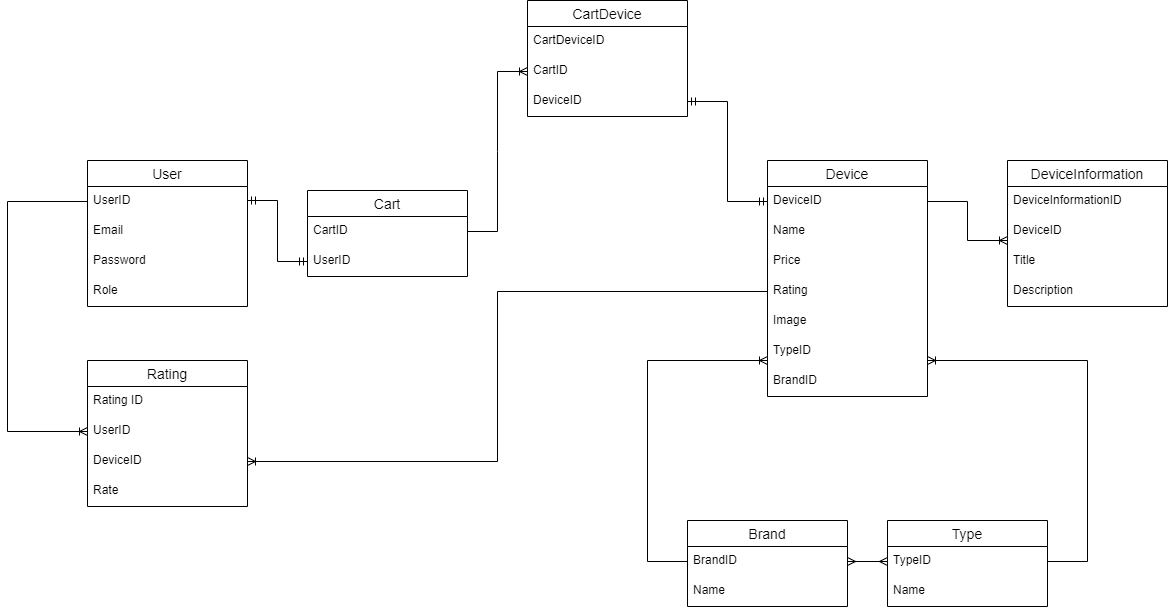

The diagram above was exported from draw.io. Its source (the exported page's mxGraphModel, read from the mxfile embedded in the PNG):
<mxGraphModel dx="2407" dy="873" grid="1" gridSize="10" guides="1" tooltips="1" connect="1" arrows="1" fold="1" page="1" pageScale="1" pageWidth="827" pageHeight="1169" math="0" shadow="0">
  <root>
    <mxCell id="0" />
    <mxCell id="1" parent="0" />
    <mxCell id="257Xl7wB4qS-7V5pMqAy-50" value="" style="fontSize=12;html=1;endArrow=ERoneToMany;rounded=0;edgeStyle=elbowEdgeStyle;" edge="1" parent="1" source="257Xl7wB4qS-7V5pMqAy-2" target="257Xl7wB4qS-7V5pMqAy-42">
      <mxGeometry width="100" height="100" relative="1" as="geometry">
        <mxPoint x="-670" y="320" as="sourcePoint" />
        <mxPoint x="-660" y="1061.904761904762" as="targetPoint" />
        <Array as="points">
          <mxPoint x="-720" y="390" />
          <mxPoint x="-690" y="370" />
        </Array>
      </mxGeometry>
    </mxCell>
    <mxCell id="257Xl7wB4qS-7V5pMqAy-1" value="User" style="swimlane;fontStyle=0;childLayout=stackLayout;horizontal=1;startSize=26;horizontalStack=0;resizeParent=1;resizeParentMax=0;resizeLast=0;collapsible=1;marginBottom=0;align=center;fontSize=14;" vertex="1" parent="1">
      <mxGeometry x="-640" y="280" width="160" height="146" as="geometry" />
    </mxCell>
    <mxCell id="257Xl7wB4qS-7V5pMqAy-2" value="UserID" style="text;strokeColor=none;fillColor=none;spacingLeft=4;spacingRight=4;overflow=hidden;rotatable=0;points=[[0,0.5],[1,0.5]];portConstraint=eastwest;fontSize=12;" vertex="1" parent="257Xl7wB4qS-7V5pMqAy-1">
      <mxGeometry y="26" width="160" height="30" as="geometry" />
    </mxCell>
    <mxCell id="257Xl7wB4qS-7V5pMqAy-3" value="Email" style="text;strokeColor=none;fillColor=none;spacingLeft=4;spacingRight=4;overflow=hidden;rotatable=0;points=[[0,0.5],[1,0.5]];portConstraint=eastwest;fontSize=12;" vertex="1" parent="257Xl7wB4qS-7V5pMqAy-1">
      <mxGeometry y="56" width="160" height="30" as="geometry" />
    </mxCell>
    <mxCell id="257Xl7wB4qS-7V5pMqAy-4" value="Password" style="text;strokeColor=none;fillColor=none;spacingLeft=4;spacingRight=4;overflow=hidden;rotatable=0;points=[[0,0.5],[1,0.5]];portConstraint=eastwest;fontSize=12;" vertex="1" parent="257Xl7wB4qS-7V5pMqAy-1">
      <mxGeometry y="86" width="160" height="30" as="geometry" />
    </mxCell>
    <mxCell id="257Xl7wB4qS-7V5pMqAy-5" value="Role" style="text;strokeColor=none;fillColor=none;spacingLeft=4;spacingRight=4;overflow=hidden;rotatable=0;points=[[0,0.5],[1,0.5]];portConstraint=eastwest;fontSize=12;" vertex="1" parent="257Xl7wB4qS-7V5pMqAy-1">
      <mxGeometry y="116" width="160" height="30" as="geometry" />
    </mxCell>
    <mxCell id="257Xl7wB4qS-7V5pMqAy-6" value="Cart" style="swimlane;fontStyle=0;childLayout=stackLayout;horizontal=1;startSize=26;horizontalStack=0;resizeParent=1;resizeParentMax=0;resizeLast=0;collapsible=1;marginBottom=0;align=center;fontSize=14;" vertex="1" parent="1">
      <mxGeometry x="-420" y="310" width="160" height="86" as="geometry" />
    </mxCell>
    <mxCell id="257Xl7wB4qS-7V5pMqAy-7" value="CartID" style="text;strokeColor=none;fillColor=none;spacingLeft=4;spacingRight=4;overflow=hidden;rotatable=0;points=[[0,0.5],[1,0.5]];portConstraint=eastwest;fontSize=12;" vertex="1" parent="257Xl7wB4qS-7V5pMqAy-6">
      <mxGeometry y="26" width="160" height="30" as="geometry" />
    </mxCell>
    <mxCell id="257Xl7wB4qS-7V5pMqAy-8" value="UserID" style="text;strokeColor=none;fillColor=none;spacingLeft=4;spacingRight=4;overflow=hidden;rotatable=0;points=[[0,0.5],[1,0.5]];portConstraint=eastwest;fontSize=12;" vertex="1" parent="257Xl7wB4qS-7V5pMqAy-6">
      <mxGeometry y="56" width="160" height="30" as="geometry" />
    </mxCell>
    <mxCell id="257Xl7wB4qS-7V5pMqAy-11" value="CartDevice" style="swimlane;fontStyle=0;childLayout=stackLayout;horizontal=1;startSize=26;horizontalStack=0;resizeParent=1;resizeParentMax=0;resizeLast=0;collapsible=1;marginBottom=0;align=center;fontSize=14;" vertex="1" parent="1">
      <mxGeometry x="-200" y="120" width="160" height="116" as="geometry" />
    </mxCell>
    <mxCell id="257Xl7wB4qS-7V5pMqAy-12" value="CartDeviceID" style="text;strokeColor=none;fillColor=none;spacingLeft=4;spacingRight=4;overflow=hidden;rotatable=0;points=[[0,0.5],[1,0.5]];portConstraint=eastwest;fontSize=12;" vertex="1" parent="257Xl7wB4qS-7V5pMqAy-11">
      <mxGeometry y="26" width="160" height="30" as="geometry" />
    </mxCell>
    <mxCell id="257Xl7wB4qS-7V5pMqAy-14" value="CartID" style="text;strokeColor=none;fillColor=none;spacingLeft=4;spacingRight=4;overflow=hidden;rotatable=0;points=[[0,0.5],[1,0.5]];portConstraint=eastwest;fontSize=12;" vertex="1" parent="257Xl7wB4qS-7V5pMqAy-11">
      <mxGeometry y="56" width="160" height="30" as="geometry" />
    </mxCell>
    <mxCell id="257Xl7wB4qS-7V5pMqAy-13" value="DeviceID" style="text;strokeColor=none;fillColor=none;spacingLeft=4;spacingRight=4;overflow=hidden;rotatable=0;points=[[0,0.5],[1,0.5]];portConstraint=eastwest;fontSize=12;" vertex="1" parent="257Xl7wB4qS-7V5pMqAy-11">
      <mxGeometry y="86" width="160" height="30" as="geometry" />
    </mxCell>
    <mxCell id="257Xl7wB4qS-7V5pMqAy-15" value="Device" style="swimlane;fontStyle=0;childLayout=stackLayout;horizontal=1;startSize=26;horizontalStack=0;resizeParent=1;resizeParentMax=0;resizeLast=0;collapsible=1;marginBottom=0;align=center;fontSize=14;" vertex="1" parent="1">
      <mxGeometry x="40" y="280" width="160" height="236" as="geometry" />
    </mxCell>
    <mxCell id="257Xl7wB4qS-7V5pMqAy-16" value="DeviceID    " style="text;strokeColor=none;fillColor=none;spacingLeft=4;spacingRight=4;overflow=hidden;rotatable=0;points=[[0,0.5],[1,0.5]];portConstraint=eastwest;fontSize=12;" vertex="1" parent="257Xl7wB4qS-7V5pMqAy-15">
      <mxGeometry y="26" width="160" height="30" as="geometry" />
    </mxCell>
    <mxCell id="257Xl7wB4qS-7V5pMqAy-17" value="Name" style="text;strokeColor=none;fillColor=none;spacingLeft=4;spacingRight=4;overflow=hidden;rotatable=0;points=[[0,0.5],[1,0.5]];portConstraint=eastwest;fontSize=12;" vertex="1" parent="257Xl7wB4qS-7V5pMqAy-15">
      <mxGeometry y="56" width="160" height="30" as="geometry" />
    </mxCell>
    <mxCell id="257Xl7wB4qS-7V5pMqAy-18" value="Price" style="text;strokeColor=none;fillColor=none;spacingLeft=4;spacingRight=4;overflow=hidden;rotatable=0;points=[[0,0.5],[1,0.5]];portConstraint=eastwest;fontSize=12;" vertex="1" parent="257Xl7wB4qS-7V5pMqAy-15">
      <mxGeometry y="86" width="160" height="30" as="geometry" />
    </mxCell>
    <mxCell id="257Xl7wB4qS-7V5pMqAy-19" value="Rating" style="text;strokeColor=none;fillColor=none;spacingLeft=4;spacingRight=4;overflow=hidden;rotatable=0;points=[[0,0.5],[1,0.5]];portConstraint=eastwest;fontSize=12;" vertex="1" parent="257Xl7wB4qS-7V5pMqAy-15">
      <mxGeometry y="116" width="160" height="30" as="geometry" />
    </mxCell>
    <mxCell id="257Xl7wB4qS-7V5pMqAy-20" value="Image" style="text;strokeColor=none;fillColor=none;spacingLeft=4;spacingRight=4;overflow=hidden;rotatable=0;points=[[0,0.5],[1,0.5]];portConstraint=eastwest;fontSize=12;" vertex="1" parent="257Xl7wB4qS-7V5pMqAy-15">
      <mxGeometry y="146" width="160" height="30" as="geometry" />
    </mxCell>
    <mxCell id="257Xl7wB4qS-7V5pMqAy-21" value="TypeID" style="text;strokeColor=none;fillColor=none;spacingLeft=4;spacingRight=4;overflow=hidden;rotatable=0;points=[[0,0.5],[1,0.5]];portConstraint=eastwest;fontSize=12;" vertex="1" parent="257Xl7wB4qS-7V5pMqAy-15">
      <mxGeometry y="176" width="160" height="30" as="geometry" />
    </mxCell>
    <mxCell id="257Xl7wB4qS-7V5pMqAy-22" value="BrandID" style="text;strokeColor=none;fillColor=none;spacingLeft=4;spacingRight=4;overflow=hidden;rotatable=0;points=[[0,0.5],[1,0.5]];portConstraint=eastwest;fontSize=12;" vertex="1" parent="257Xl7wB4qS-7V5pMqAy-15">
      <mxGeometry y="206" width="160" height="30" as="geometry" />
    </mxCell>
    <mxCell id="257Xl7wB4qS-7V5pMqAy-23" value="DeviceInformation" style="swimlane;fontStyle=0;childLayout=stackLayout;horizontal=1;startSize=26;horizontalStack=0;resizeParent=1;resizeParentMax=0;resizeLast=0;collapsible=1;marginBottom=0;align=center;fontSize=14;" vertex="1" parent="1">
      <mxGeometry x="280" y="280" width="160" height="146" as="geometry" />
    </mxCell>
    <mxCell id="257Xl7wB4qS-7V5pMqAy-24" value="DeviceInformationID" style="text;strokeColor=none;fillColor=none;spacingLeft=4;spacingRight=4;overflow=hidden;rotatable=0;points=[[0,0.5],[1,0.5]];portConstraint=eastwest;fontSize=12;" vertex="1" parent="257Xl7wB4qS-7V5pMqAy-23">
      <mxGeometry y="26" width="160" height="30" as="geometry" />
    </mxCell>
    <mxCell id="257Xl7wB4qS-7V5pMqAy-25" value="DeviceID" style="text;strokeColor=none;fillColor=none;spacingLeft=4;spacingRight=4;overflow=hidden;rotatable=0;points=[[0,0.5],[1,0.5]];portConstraint=eastwest;fontSize=12;" vertex="1" parent="257Xl7wB4qS-7V5pMqAy-23">
      <mxGeometry y="56" width="160" height="30" as="geometry" />
    </mxCell>
    <mxCell id="257Xl7wB4qS-7V5pMqAy-26" value="Title" style="text;strokeColor=none;fillColor=none;spacingLeft=4;spacingRight=4;overflow=hidden;rotatable=0;points=[[0,0.5],[1,0.5]];portConstraint=eastwest;fontSize=12;" vertex="1" parent="257Xl7wB4qS-7V5pMqAy-23">
      <mxGeometry y="86" width="160" height="30" as="geometry" />
    </mxCell>
    <mxCell id="257Xl7wB4qS-7V5pMqAy-27" value="Description" style="text;strokeColor=none;fillColor=none;spacingLeft=4;spacingRight=4;overflow=hidden;rotatable=0;points=[[0,0.5],[1,0.5]];portConstraint=eastwest;fontSize=12;" vertex="1" parent="257Xl7wB4qS-7V5pMqAy-23">
      <mxGeometry y="116" width="160" height="30" as="geometry" />
    </mxCell>
    <mxCell id="257Xl7wB4qS-7V5pMqAy-28" value="Brand" style="swimlane;fontStyle=0;childLayout=stackLayout;horizontal=1;startSize=26;horizontalStack=0;resizeParent=1;resizeParentMax=0;resizeLast=0;collapsible=1;marginBottom=0;align=center;fontSize=14;" vertex="1" parent="1">
      <mxGeometry x="-40" y="640" width="160" height="86" as="geometry" />
    </mxCell>
    <mxCell id="257Xl7wB4qS-7V5pMqAy-29" value="BrandID" style="text;strokeColor=none;fillColor=none;spacingLeft=4;spacingRight=4;overflow=hidden;rotatable=0;points=[[0,0.5],[1,0.5]];portConstraint=eastwest;fontSize=12;" vertex="1" parent="257Xl7wB4qS-7V5pMqAy-28">
      <mxGeometry y="26" width="160" height="30" as="geometry" />
    </mxCell>
    <mxCell id="257Xl7wB4qS-7V5pMqAy-30" value="Name" style="text;strokeColor=none;fillColor=none;spacingLeft=4;spacingRight=4;overflow=hidden;rotatable=0;points=[[0,0.5],[1,0.5]];portConstraint=eastwest;fontSize=12;" vertex="1" parent="257Xl7wB4qS-7V5pMqAy-28">
      <mxGeometry y="56" width="160" height="30" as="geometry" />
    </mxCell>
    <mxCell id="257Xl7wB4qS-7V5pMqAy-37" value="Type" style="swimlane;fontStyle=0;childLayout=stackLayout;horizontal=1;startSize=26;horizontalStack=0;resizeParent=1;resizeParentMax=0;resizeLast=0;collapsible=1;marginBottom=0;align=center;fontSize=14;" vertex="1" parent="1">
      <mxGeometry x="160" y="640" width="160" height="86" as="geometry" />
    </mxCell>
    <mxCell id="257Xl7wB4qS-7V5pMqAy-38" value="TypeID" style="text;strokeColor=none;fillColor=none;spacingLeft=4;spacingRight=4;overflow=hidden;rotatable=0;points=[[0,0.5],[1,0.5]];portConstraint=eastwest;fontSize=12;" vertex="1" parent="257Xl7wB4qS-7V5pMqAy-37">
      <mxGeometry y="26" width="160" height="30" as="geometry" />
    </mxCell>
    <mxCell id="257Xl7wB4qS-7V5pMqAy-39" value="Name" style="text;strokeColor=none;fillColor=none;spacingLeft=4;spacingRight=4;overflow=hidden;rotatable=0;points=[[0,0.5],[1,0.5]];portConstraint=eastwest;fontSize=12;" vertex="1" parent="257Xl7wB4qS-7V5pMqAy-37">
      <mxGeometry y="56" width="160" height="30" as="geometry" />
    </mxCell>
    <mxCell id="257Xl7wB4qS-7V5pMqAy-40" value="Rating" style="swimlane;fontStyle=0;childLayout=stackLayout;horizontal=1;startSize=26;horizontalStack=0;resizeParent=1;resizeParentMax=0;resizeLast=0;collapsible=1;marginBottom=0;align=center;fontSize=14;" vertex="1" parent="1">
      <mxGeometry x="-640" y="480" width="160" height="146" as="geometry" />
    </mxCell>
    <mxCell id="257Xl7wB4qS-7V5pMqAy-41" value="Rating ID" style="text;strokeColor=none;fillColor=none;spacingLeft=4;spacingRight=4;overflow=hidden;rotatable=0;points=[[0,0.5],[1,0.5]];portConstraint=eastwest;fontSize=12;" vertex="1" parent="257Xl7wB4qS-7V5pMqAy-40">
      <mxGeometry y="26" width="160" height="30" as="geometry" />
    </mxCell>
    <mxCell id="257Xl7wB4qS-7V5pMqAy-42" value="UserID" style="text;strokeColor=none;fillColor=none;spacingLeft=4;spacingRight=4;overflow=hidden;rotatable=0;points=[[0,0.5],[1,0.5]];portConstraint=eastwest;fontSize=12;" vertex="1" parent="257Xl7wB4qS-7V5pMqAy-40">
      <mxGeometry y="56" width="160" height="30" as="geometry" />
    </mxCell>
    <mxCell id="257Xl7wB4qS-7V5pMqAy-43" value="DeviceID" style="text;strokeColor=none;fillColor=none;spacingLeft=4;spacingRight=4;overflow=hidden;rotatable=0;points=[[0,0.5],[1,0.5]];portConstraint=eastwest;fontSize=12;" vertex="1" parent="257Xl7wB4qS-7V5pMqAy-40">
      <mxGeometry y="86" width="160" height="30" as="geometry" />
    </mxCell>
    <mxCell id="257Xl7wB4qS-7V5pMqAy-44" value="Rate" style="text;strokeColor=none;fillColor=none;spacingLeft=4;spacingRight=4;overflow=hidden;rotatable=0;points=[[0,0.5],[1,0.5]];portConstraint=eastwest;fontSize=12;" vertex="1" parent="257Xl7wB4qS-7V5pMqAy-40">
      <mxGeometry y="116" width="160" height="30" as="geometry" />
    </mxCell>
    <mxCell id="257Xl7wB4qS-7V5pMqAy-45" value="" style="edgeStyle=entityRelationEdgeStyle;fontSize=12;html=1;endArrow=ERmandOne;startArrow=ERmandOne;rounded=0;entryX=0;entryY=0.5;entryDx=0;entryDy=0;endFill=0;startFill=0;" edge="1" parent="1" target="257Xl7wB4qS-7V5pMqAy-8">
      <mxGeometry width="100" height="100" relative="1" as="geometry">
        <mxPoint x="-480" y="320" as="sourcePoint" />
        <mxPoint x="-380" y="220" as="targetPoint" />
      </mxGeometry>
    </mxCell>
    <mxCell id="257Xl7wB4qS-7V5pMqAy-49" value="" style="edgeStyle=entityRelationEdgeStyle;fontSize=12;html=1;endArrow=ERoneToMany;rounded=0;exitX=1;exitY=0.5;exitDx=0;exitDy=0;" edge="1" parent="1" source="257Xl7wB4qS-7V5pMqAy-7" target="257Xl7wB4qS-7V5pMqAy-14">
      <mxGeometry width="100" height="100" relative="1" as="geometry">
        <mxPoint x="-360" y="410" as="sourcePoint" />
        <mxPoint x="-260" y="310" as="targetPoint" />
      </mxGeometry>
    </mxCell>
    <mxCell id="257Xl7wB4qS-7V5pMqAy-52" value="" style="edgeStyle=elbowEdgeStyle;fontSize=12;html=1;endArrow=ERoneToMany;rounded=0;" edge="1" parent="1" source="257Xl7wB4qS-7V5pMqAy-16" target="257Xl7wB4qS-7V5pMqAy-25">
      <mxGeometry width="100" height="100" relative="1" as="geometry">
        <mxPoint x="310" y="170" as="sourcePoint" />
        <mxPoint x="410" y="70" as="targetPoint" />
        <Array as="points">
          <mxPoint x="240" y="360" />
          <mxPoint x="240" y="351" />
        </Array>
      </mxGeometry>
    </mxCell>
    <mxCell id="257Xl7wB4qS-7V5pMqAy-53" value="" style="edgeStyle=elbowEdgeStyle;fontSize=12;html=1;endArrow=ERmandOne;rounded=0;startArrow=ERmandOne;startFill=0;exitX=1;exitY=0.5;exitDx=0;exitDy=0;" edge="1" parent="1" source="257Xl7wB4qS-7V5pMqAy-13" target="257Xl7wB4qS-7V5pMqAy-16">
      <mxGeometry width="100" height="100" relative="1" as="geometry">
        <mxPoint x="-30" y="410" as="sourcePoint" />
        <mxPoint x="70" y="310" as="targetPoint" />
        <Array as="points">
          <mxPoint y="290" />
          <mxPoint x="-40" y="290" />
          <mxPoint y="360" />
          <mxPoint x="-10" y="340" />
          <mxPoint x="10" y="340" />
          <mxPoint x="70" y="350" />
          <mxPoint y="241" />
          <mxPoint x="160" y="220" />
        </Array>
      </mxGeometry>
    </mxCell>
    <mxCell id="257Xl7wB4qS-7V5pMqAy-54" value="" style="edgeStyle=elbowEdgeStyle;fontSize=12;html=1;endArrow=none;rounded=0;startArrow=ERoneToMany;startFill=0;endFill=0;entryX=0;entryY=0.5;entryDx=0;entryDy=0;" edge="1" parent="1" source="257Xl7wB4qS-7V5pMqAy-43" target="257Xl7wB4qS-7V5pMqAy-19">
      <mxGeometry width="100" height="100" relative="1" as="geometry">
        <mxPoint x="-450" y="580" as="sourcePoint" />
        <mxPoint x="-10" y="480" as="targetPoint" />
        <Array as="points">
          <mxPoint x="-230" y="440" />
          <mxPoint x="-180" y="540" />
          <mxPoint x="-120" y="490" />
          <mxPoint x="-160" y="430" />
          <mxPoint x="-120" y="510" />
          <mxPoint y="480" />
          <mxPoint x="-80" y="570" />
          <mxPoint y="570" />
          <mxPoint x="-240" y="480" />
          <mxPoint x="-150" y="480" />
          <mxPoint x="-140" y="460" />
          <mxPoint x="50" y="460" />
          <mxPoint x="10" y="520" />
          <mxPoint x="-50" y="500" />
          <mxPoint x="-110" y="450" />
          <mxPoint y="460" />
          <mxPoint x="90" y="430" />
          <mxPoint x="60" y="430" />
          <mxPoint x="-20" y="420" />
          <mxPoint x="-40" y="530" />
          <mxPoint x="-30" y="510" />
        </Array>
      </mxGeometry>
    </mxCell>
    <mxCell id="257Xl7wB4qS-7V5pMqAy-55" value="" style="edgeStyle=elbowEdgeStyle;fontSize=12;html=1;endArrow=ERoneToMany;rounded=0;endFill=0;" edge="1" parent="1" source="257Xl7wB4qS-7V5pMqAy-38" target="257Xl7wB4qS-7V5pMqAy-21">
      <mxGeometry width="100" height="100" relative="1" as="geometry">
        <mxPoint x="-140" y="720" as="sourcePoint" />
        <mxPoint x="-40" y="620" as="targetPoint" />
        <Array as="points">
          <mxPoint x="360" y="480" />
          <mxPoint x="360" y="576" />
        </Array>
      </mxGeometry>
    </mxCell>
    <mxCell id="257Xl7wB4qS-7V5pMqAy-56" value="" style="edgeStyle=elbowEdgeStyle;fontSize=12;html=1;endArrow=ERoneToMany;rounded=0;" edge="1" parent="1" source="257Xl7wB4qS-7V5pMqAy-29">
      <mxGeometry width="100" height="100" relative="1" as="geometry">
        <mxPoint x="-130" y="685" as="sourcePoint" />
        <mxPoint x="40" y="480" as="targetPoint" />
        <Array as="points">
          <mxPoint x="-80" y="580" />
          <mxPoint x="-90" y="560" />
          <mxPoint x="20" y="480" />
          <mxPoint x="-100" y="540" />
          <mxPoint x="10" y="500" />
          <mxPoint x="-80" y="480" />
          <mxPoint x="-80" y="480" />
          <mxPoint x="-80" y="591" />
        </Array>
      </mxGeometry>
    </mxCell>
    <mxCell id="257Xl7wB4qS-7V5pMqAy-57" value="" style="edgeStyle=entityRelationEdgeStyle;fontSize=12;html=1;endArrow=ERmany;startArrow=ERmany;rounded=0;exitX=1;exitY=0.5;exitDx=0;exitDy=0;" edge="1" parent="1" source="257Xl7wB4qS-7V5pMqAy-29" target="257Xl7wB4qS-7V5pMqAy-38">
      <mxGeometry width="100" height="100" relative="1" as="geometry">
        <mxPoint x="50" y="780" as="sourcePoint" />
        <mxPoint x="150" y="680" as="targetPoint" />
      </mxGeometry>
    </mxCell>
  </root>
</mxGraphModel>